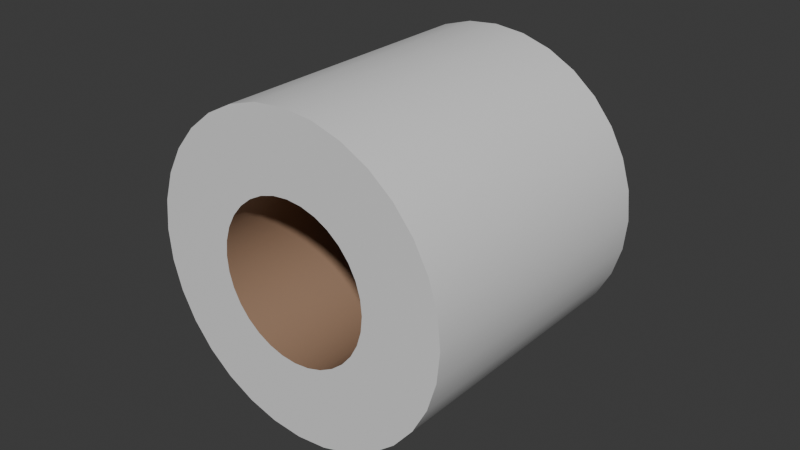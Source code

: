 # Source: Toilet_Paper.blend  (saved by Blender 4.3.34; exported with 4.5.12 LTS)
import bpy
from mathutils import Matrix  # noqa: F401  (used for matrix-valued properties, if any)

bpy.ops.wm.read_factory_settings(use_empty=True)
scene = bpy.context.scene
scene.name = 'Scene'

# ---- collections
col_collection = bpy.data.collections.new('Collection'); scene.collection.children.link(col_collection)

# ---- materials (node trees are filled in below, after node groups)
mat_toilet_paper_roll_material = bpy.data.materials.new('Toilet Paper Roll Material')
mat_toilet_paper_material = bpy.data.materials.new('Toilet Paper Material')

# ---- node groups
ng_smooth_by_angle = bpy.data.node_groups.new('Smooth by Angle', 'GeometryNodeTree')
_s = ng_smooth_by_angle.interface.new_socket(name='Mesh', in_out='OUTPUT', socket_type='NodeSocketGeometry')
_s = ng_smooth_by_angle.interface.new_socket(name='Mesh', in_out='INPUT', socket_type='NodeSocketGeometry')
_s = ng_smooth_by_angle.interface.new_socket(name='Angle', in_out='INPUT', socket_type='NodeSocketFloat')
_s.subtype = 'ANGLE'
_s.default_value = 0.5236
_s.min_value = 0.0
_s.max_value = 3.142
_s.description = 'Maximum face angle for smooth edges'
_s = ng_smooth_by_angle.interface.new_socket(name='Ignore Sharpness', in_out='INPUT', socket_type='NodeSocketBool')
_s.force_non_field = True
ng_smooth_by_angle.description = 'Set the sharpness of mesh edges based on the angle between the neighboring faces'
ng_smooth_by_angle.is_modifier = True
_N = ng_smooth_by_angle.nodes; _L = ng_smooth_by_angle.links
n0 = _N.new('GeometryNodeSetShadeSmooth'); n0.name = 'Set Shade Smooth'; n0.location = (120, -80)
n0.domain = 'EDGE'
n1 = _N.new('GeometryNodeSetShadeSmooth'); n1.name = 'Set Shade Smooth.001'; n1.location = (300, -80)
n2 = _N.new('NodeGroupOutput'); n2.name = 'Group Output'; n2.location = (480, -80)
n3 = _N.new('GeometryNodeInputMeshEdgeAngle'); n3.name = 'Edge Angle'; n3.location = (-440, -240)
n4 = _N.new('NodeGroupInput'); n4.name = 'Group Input'; n4.location = (-80, -80)
n5 = _N.new('GeometryNodeInputEdgeSmooth'); n5.name = 'Is Edge Smooth'; n5.location = (-260, -120)
n6 = _N.new('GeometryNodeInputShadeSmooth'); n6.name = 'Is Shade Smooth'; n6.location = (-440, -397)
n7 = _N.new('FunctionNodeCompare'); n7.name = 'Compare'; n7.location = (-260, -260)
n7.operation = 'LESS_EQUAL'
n7.inputs[6].default_value = (0.0, 0.0, 0.0, 0.0)
n7.inputs[7].default_value = (0.0, 0.0, 0.0, 0.0)
n8 = _N.new('FunctionNodeBooleanMath'); n8.name = 'Boolean Math.001'; n8.location = (-80, -260)
n9 = _N.new('NodeGroupInput'); n9.name = 'Group Input.001'; n9.location = (-440, -329)
n10 = _N.new('NodeGroupInput'); n10.name = 'Group Input.002'; n10.location = (-259, -189)
n11 = _N.new('FunctionNodeBooleanMath'); n11.name = 'Boolean Math'; n11.location = (-80, -149)
n11.operation = 'OR'
n12 = _N.new('FunctionNodeBooleanMath'); n12.name = 'Boolean Math.002'; n12.location = (-260, -380)
n12.operation = 'OR'
n13 = _N.new('NodeGroupInput'); n13.name = 'Group Input.003'; n13.location = (-440, -460)
_L.new(n3.outputs[0], n7.inputs[0])
_L.new(n1.outputs[0], n2.inputs[0])
_L.new(n9.outputs[1], n7.inputs[1])
_L.new(n7.outputs[0], n8.inputs[0])
_L.new(n4.outputs[0], n0.inputs[0])
_L.new(n0.outputs[0], n1.inputs[0])
_L.new(n8.outputs[0], n0.inputs[2])
_L.new(n10.outputs[2], n11.inputs[1])
_L.new(n5.outputs[0], n11.inputs[0])
_L.new(n11.outputs[0], n0.inputs[1])
_L.new(n13.outputs[2], n12.inputs[1])
_L.new(n6.outputs[0], n12.inputs[0])
_L.new(n12.outputs[0], n8.inputs[1])
n2.is_active_output = True

# ---- material node trees
mat_toilet_paper_roll_material.use_nodes = True; mat_toilet_paper_roll_material.node_tree.nodes.clear()
_N = mat_toilet_paper_roll_material.node_tree.nodes; _L = mat_toilet_paper_roll_material.node_tree.links
n0 = _N.new('ShaderNodeBsdfPrincipled'); n0.name = 'Principled BSDF'; n0.location = (10, 300)
n0.inputs[0].default_value = (0.3383, 0.2109, 0.1366, 1.0)
n1 = _N.new('ShaderNodeOutputMaterial'); n1.name = 'Material Output'; n1.location = (300, 300)
_L.new(n0.outputs[0], n1.inputs[0])
n1.is_active_output = True
mat_toilet_paper_material.use_nodes = True; mat_toilet_paper_material.node_tree.nodes.clear()
_N = mat_toilet_paper_material.node_tree.nodes; _L = mat_toilet_paper_material.node_tree.links
n0 = _N.new('ShaderNodeBsdfPrincipled'); n0.name = 'Principled BSDF'; n0.location = (10, 300)
n1 = _N.new('ShaderNodeOutputMaterial'); n1.name = 'Material Output'; n1.location = (300, 300)
_L.new(n0.outputs[0], n1.inputs[0])
n1.is_active_output = True

# ---- world
world_world = bpy.data.worlds.new('World'); scene.world = world_world
world_world.use_nodes = True; world_world.node_tree.nodes.clear()
_N = world_world.node_tree.nodes; _L = world_world.node_tree.links
n0 = _N.new('ShaderNodeOutputWorld'); n0.name = 'World Output'; n0.location = (300, 300)
n1 = _N.new('ShaderNodeBackground'); n1.name = 'Background'; n1.location = (10, 300)
n1.inputs[0].default_value = (0.05088, 0.05088, 0.05088, 1.0)
_L.new(n1.outputs[0], n0.inputs[0])
n0.is_active_output = True
world_world.color = (0.05088, 0.05088, 0.05088)
world_world.sun_shadow_jitter_overblur = 0.0

# ---- meshes
me_cylinder = bpy.data.meshes.new('Cylinder')
me_cylinder.from_pydata([(0.0, 0.045, 0.05), (0.0, -0.045, 0.05), (0.009755, 0.045, 0.04904), (0.009755, -0.045, 0.04904), (0.01913, 0.045, 0.04619), (0.01913, -0.045, 0.04619), (0.02778, 0.045, 0.04157), (0.02778, -0.045, 0.04157), (0.03536, 0.045, 0.03536), (0.03536, -0.045, 0.03536), (0.04157, 0.045, 0.02778), (0.04157, -0.045, 0.02778), (0.04619, 0.045, 0.01913), (0.04619, -0.045, 0.01913), (0.04904, 0.045, 0.009755), (0.04904, -0.045, 0.009755), (0.05, 0.045, 1.967e-09), (0.05, -0.045, -1.967e-09), (0.04904, 0.045, -0.009755), (0.04904, -0.045, -0.009755), (0.04619, 0.045, -0.01913), (0.04619, -0.045, -0.01913), (0.04157, 0.045, -0.02778), (0.04157, -0.045, -0.02778), (0.03536, 0.045, -0.03536), (0.03536, -0.045, -0.03536), (0.02778, 0.045, -0.04157), (0.02778, -0.045, -0.04157), (0.01913, 0.045, -0.04619), (0.01913, -0.045, -0.04619), (0.009755, 0.045, -0.04904), (0.009755, -0.045, -0.04904), (0.0, 0.045, -0.05), (0.0, -0.045, -0.05), (-0.009755, 0.045, -0.04904), (-0.009755, -0.045, -0.04904), (-0.01913, 0.045, -0.04619), (-0.01913, -0.045, -0.04619), (-0.02778, 0.045, -0.04157), (-0.02778, -0.045, -0.04157), (-0.03536, 0.045, -0.03536), (-0.03536, -0.045, -0.03536), (-0.04157, 0.045, -0.02778), (-0.04157, -0.045, -0.02778), (-0.04619, 0.045, -0.01913), (-0.04619, -0.045, -0.01913), (-0.04904, 0.045, -0.009755), (-0.04904, -0.045, -0.009755), (-0.05, 0.045, 1.967e-09), (-0.05, -0.045, -1.967e-09), (-0.04904, 0.045, 0.009755), (-0.04904, -0.045, 0.009755), (-0.04619, 0.045, 0.01913), (-0.04619, -0.045, 0.01913), (-0.04157, 0.045, 0.02778), (-0.04157, -0.045, 0.02778), (-0.03536, 0.045, 0.03536), (-0.03536, -0.045, 0.03536), (-0.02778, 0.045, 0.04157), (-0.02778, -0.045, 0.04157), (-0.01913, 0.045, 0.04619), (-0.01913, -0.045, 0.04619), (-0.009755, 0.045, 0.04904), (-0.009755, -0.045, 0.04904), (3.027e-10, 0.045, 0.025), (0.004877, 0.045, 0.02452), (0.004877, -0.045, 0.02452), (3.027e-10, -0.045, 0.025), (0.009567, 0.045, 0.0231), (0.009567, -0.045, 0.0231), (0.01389, 0.045, 0.02079), (0.01389, -0.045, 0.02079), (0.01768, 0.045, 0.01768), (0.01768, -0.045, 0.01768), (0.02079, 0.045, 0.01389), (0.02079, -0.045, 0.01389), (0.0231, 0.045, 0.009567), (0.0231, -0.045, 0.009567), (0.02452, 0.045, 0.004877), (0.02452, -0.045, 0.004877), (0.025, 0.045, 2.014e-09), (0.025, -0.045, -1.92e-09), (0.02452, 0.045, -0.004877), (0.02452, -0.045, -0.004877), (0.0231, 0.045, -0.009567), (0.0231, -0.045, -0.009567), (0.02079, 0.045, -0.01389), (0.02079, -0.045, -0.01389), (0.01768, 0.045, -0.01768), (0.01768, -0.045, -0.01768), (0.01389, 0.045, -0.02079), (0.01389, -0.045, -0.02079), (0.009567, 0.045, -0.0231), (0.009567, -0.045, -0.0231), (0.004877, 0.045, -0.02452), (0.004877, -0.045, -0.02452), (3.027e-10, 0.045, -0.025), (3.027e-10, -0.045, -0.025), (-0.004877, 0.045, -0.02452), (-0.004877, -0.045, -0.02452), (-0.009567, 0.045, -0.0231), (-0.009567, -0.045, -0.0231), (-0.01389, 0.045, -0.02079), (-0.01389, -0.045, -0.02079), (-0.01768, 0.045, -0.01768), (-0.01768, -0.045, -0.01768), (-0.02079, 0.045, -0.01389), (-0.02079, -0.045, -0.01389), (-0.0231, 0.045, -0.009567), (-0.0231, -0.045, -0.009567), (-0.02452, 0.045, -0.004877), (-0.02452, -0.045, -0.004877), (-0.025, 0.045, 2.014e-09), (-0.025, -0.045, -1.92e-09), (-0.02452, 0.045, 0.004877), (-0.02452, -0.045, 0.004877), (-0.0231, 0.045, 0.009567), (-0.0231, -0.045, 0.009567), (-0.02079, 0.045, 0.01389), (-0.02079, -0.045, 0.01389), (-0.01768, 0.045, 0.01768), (-0.01768, -0.045, 0.01768), (-0.01389, 0.045, 0.02079), (-0.01389, -0.045, 0.02079), (-0.009567, 0.045, 0.0231), (-0.009567, -0.045, 0.0231), (-0.004877, 0.045, 0.02452), (-0.004877, -0.045, 0.02452)], [], [(0, 1, 3, 2), (2, 3, 5, 4), (4, 5, 7, 6), (6, 7, 9, 8), (8, 9, 11, 10), (10, 11, 13, 12), (12, 13, 15, 14), (14, 15, 17, 16), (16, 17, 19, 18), (18, 19, 21, 20), (20, 21, 23, 22), (22, 23, 25, 24), (24, 25, 27, 26), (26, 27, 29, 28), (28, 29, 31, 30), (30, 31, 33, 32), (32, 33, 35, 34), (34, 35, 37, 36), (36, 37, 39, 38), (38, 39, 41, 40), (40, 41, 43, 42), (42, 43, 45, 44), (44, 45, 47, 46), (46, 47, 49, 48), (48, 49, 51, 50), (50, 51, 53, 52), (52, 53, 55, 54), (54, 55, 57, 56), (56, 57, 59, 58), (58, 59, 61, 60), (5, 3, 66, 69), (60, 61, 63, 62), (62, 63, 1, 0), (20, 22, 86, 84), (114, 116, 117, 115), (112, 114, 115, 113), (38, 40, 104, 102), (23, 21, 85, 87), (56, 58, 122, 120), (41, 39, 103, 105), (4, 6, 70, 68), (59, 57, 121, 123), (22, 24, 88, 86), (7, 5, 69, 71), (40, 42, 106, 104), (25, 23, 87, 89), (58, 60, 124, 122), (43, 41, 105, 107), (6, 8, 72, 70), (61, 59, 123, 125), (24, 26, 90, 88), (9, 7, 71, 73), (42, 44, 108, 106), (27, 25, 89, 91), (60, 62, 126, 124), (45, 43, 107, 109), (8, 10, 74, 72), (63, 61, 125, 127), (26, 28, 92, 90), (11, 9, 73, 75), (44, 46, 110, 108), (29, 27, 91, 93), (62, 0, 64, 126), (47, 45, 109, 111), (10, 12, 76, 74), (1, 63, 127, 67), (28, 30, 94, 92), (13, 11, 75, 77), (46, 48, 112, 110), (31, 29, 93, 95), (49, 47, 111, 113), (12, 14, 78, 76), (30, 32, 96, 94), (15, 13, 77, 79), (48, 50, 114, 112), (33, 31, 95, 97), (51, 49, 113, 115), (14, 16, 80, 78), (32, 34, 98, 96), (17, 15, 79, 81), (50, 52, 116, 114), (35, 33, 97, 99), (53, 51, 115, 117), (16, 18, 82, 80), (34, 36, 100, 98), (19, 17, 81, 83), (0, 2, 65, 64), (52, 54, 118, 116), (37, 35, 99, 101), (3, 1, 67, 66), (55, 53, 117, 119), (18, 20, 84, 82), (36, 38, 102, 100), (21, 19, 83, 85), (54, 56, 120, 118), (39, 37, 101, 103), (2, 4, 68, 65), (57, 55, 119, 121), (116, 118, 119, 117), (118, 120, 121, 119), (120, 122, 123, 121), (122, 124, 125, 123), (124, 126, 127, 125), (126, 64, 67, 127), (64, 65, 66, 67), (65, 68, 69, 66), (68, 70, 71, 69), (70, 72, 73, 71), (72, 74, 75, 73), (74, 76, 77, 75), (76, 78, 79, 77), (78, 80, 81, 79), (80, 82, 83, 81), (82, 84, 85, 83), (84, 86, 87, 85), (86, 88, 89, 87), (88, 90, 91, 89), (90, 92, 93, 91), (92, 94, 95, 93), (94, 96, 97, 95), (96, 98, 99, 97), (98, 100, 101, 99), (100, 102, 103, 101), (102, 104, 105, 103), (104, 106, 107, 105), (106, 108, 109, 107), (108, 110, 111, 109), (110, 112, 113, 111)])
me_cylinder.polygons.foreach_set('use_smooth', [True] * 128)
me_cylinder.polygons.foreach_set('material_index', [1, 1, 1, 1, 1, 1, 1, 1, 1, 1, 1, 1, 1, 1, 1, 1, 1, 1, 1, 1, 1, 1, 1, 1, 1, 1, 1, 1, 1, 1, 1, 1, 1, 1, 0, 0, 1, 1, 1, 1, 1, 1, 1, 1, 1, 1, 1, 1, 1, 1, 1, 1, 1, 1, 1, 1, 1, 1, 1, 1, 1, 1, 1, 1, 1, 1, 1, 1, 1, 1, 1, 1, 1, 1, 1, 1, 1, 1, 1, 1, 1, 1, 1, 1, 1, 1, 1, 1, 1, 1, 1, 1, 1, 1, 1, 1, 1, 1, 0, 0, 0, 0, 0, 0, 0, 0, 0, 0, 0, 0, 0, 0, 0, 0, 0, 0, 0, 0, 0, 0, 0, 0, 0, 0, 0, 0, 0, 0])
_uv = me_cylinder.uv_layers.new(name='UVMap')
_uv.uv.foreach_set('vector', [0.5398, 0.3333, 0.5398, 1.256e-08, 0.5734, 2.987e-09, 0.5734, 0.3333, 0.5734, 0.3333, 0.5734, 2.987e-09, 0.6035, 4.306e-09, 0.6035, 0.3333, 0.6035, 0.3333, 0.6035, 4.306e-09, 0.6292, 5.428e-09, 0.6292, 0.3333, 0.8898, 0.3333, 0.8898, 0.6667, 0.8597, 0.6667, 0.8597, 0.3333, 0.8597, 0.3333, 0.8597, 0.6667, 0.8261, 0.6667, 0.8261, 0.3333, 0.8261, 0.3333, 0.8261, 0.6667, 0.7905, 0.6667, 0.7905, 0.3333, 0.7905, 0.3333, 0.7905, 0.6667, 0.7542, 0.6667, 0.7542, 0.3333, 0.7542, 0.3333, 0.7542, 0.6667, 0.7186, 0.6667, 0.7186, 0.3333, 0.7186, 0.3333, 0.7186, 0.6667, 0.6851, 0.6667, 0.6851, 0.3333, 0.6851, 0.3333, 0.6851, 0.6667, 0.6549, 0.6667, 0.6549, 0.3333, 0.6549, 0.3333, 0.6549, 0.6667, 0.6292, 0.6667, 0.6292, 0.3333, 0.8898, 1.438e-08, 0.8898, 0.3333, 0.8597, 0.3333, 0.8597, 9.224e-09, 0.8597, 9.224e-09, 0.8597, 0.3333, 0.8261, 0.3333, 0.8261, 4.716e-09, 0.8261, 4.716e-09, 0.8261, 0.3333, 0.7905, 0.3333, 0.7905, 1.165e-08, 0.7905, 1.165e-08, 0.7905, 0.3333, 0.7542, 0.3333, 0.7542, 1.872e-08, 0.7542, 1.872e-08, 0.7542, 0.3333, 0.7186, 0.3333, 0.7186, 1.461e-08, 0.7186, 1.461e-08, 0.7186, 0.3333, 0.6851, 0.3333, 0.6851, 1.01e-08, 0.6851, 1.01e-08, 0.6851, 0.3333, 0.6549, 0.3333, 0.6549, 1.598e-08, 0.6549, 1.598e-08, 0.6549, 0.3333, 0.6292, 0.3333, 0.6292, 2.098e-08, 0.3686, 0.6667, 0.3686, 0.3333, 0.3988, 0.3333, 0.3988, 0.6667, 0.3988, 0.6667, 0.3988, 0.3333, 0.4323, 0.3333, 0.4323, 0.6667, 0.4323, 0.6667, 0.4323, 0.3333, 0.4679, 0.3333, 0.4679, 0.6667, 0.4679, 0.6667, 0.4679, 0.3333, 0.5042, 0.3333, 0.5042, 0.6667, 0.5042, 0.6667, 0.5042, 0.3333, 0.5398, 0.3333, 0.5398, 0.6667, 0.5398, 0.6667, 0.5398, 0.3333, 0.5734, 0.3333, 0.5734, 0.6667, 0.5734, 0.6667, 0.5734, 0.3333, 0.6035, 0.3333, 0.6035, 0.6667, 0.6035, 0.6667, 0.6035, 0.3333, 0.6292, 0.3333, 0.6292, 0.6667, 0.3686, 0.3333, 0.3686, 3.819e-08, 0.3988, 2.847e-08, 0.3988, 0.3333, 0.3988, 0.3333, 0.3988, 2.847e-08, 0.4323, 1.89e-08, 0.4323, 0.3333, 0.4323, 0.3333, 0.4323, 1.89e-08, 0.4679, 2.045e-08, 0.4679, 0.3333, 0.2716, 0.02097, 0.3018, 0.04114, 0.243, 0.1127, 0.2279, 0.1026, 0.4679, 0.3333, 0.4679, 2.045e-08, 0.5042, 2.204e-08, 0.5042, 0.3333, 0.5042, 0.3333, 0.5042, 2.204e-08, 0.5398, 1.256e-08, 0.5398, 0.3333, 0.238, 0.7301, 0.2024, 0.7372, 0.1934, 0.645, 0.2112, 0.6415, 0.6141, 0.6667, 0.6292, 0.6667, 0.6292, 1.0, 0.6141, 1.0, 0.5974, 0.6667, 0.6141, 0.6667, 0.6141, 1.0, 0.5974, 1.0, 3.055e-08, 0.571, 3.054e-08, 0.5347, 0.09215, 0.5438, 0.09215, 0.562, 0.007082, 0.1305, 0.02097, 0.097, 0.1026, 0.1406, 0.09569, 0.1574, 0.2024, 0.3686, 0.238, 0.3757, 0.2112, 0.4643, 0.1934, 0.4607, 0.1661, 0.3686, 0.1305, 0.3615, 0.1574, 0.2729, 0.1752, 0.2764, 0.3615, 0.4991, 0.3686, 0.5347, 0.2764, 0.5438, 0.2729, 0.526, 0.3686, 0.1661, 0.3686, 0.2024, 0.2764, 0.1934, 0.2764, 0.1752, 0.2024, 0.7372, 0.1661, 0.7372, 0.1752, 0.645, 0.1934, 0.645, 0.238, 0.007082, 0.2716, 0.02097, 0.2279, 0.1026, 0.2112, 0.09569, 3.054e-08, 0.5347, 0.007082, 0.4991, 0.09569, 0.526, 0.09215, 0.5438, 2.936e-08, 0.1661, 0.007082, 0.1305, 0.09569, 0.1574, 0.09215, 0.1752, 0.238, 0.3757, 0.2716, 0.3896, 0.2279, 0.4712, 0.2112, 0.4643, 0.2024, 0.3686, 0.1661, 0.3686, 0.1752, 0.2764, 0.1934, 0.2764, 0.3686, 0.5347, 0.3686, 0.571, 0.2764, 0.562, 0.2764, 0.5438, 0.3615, 0.1305, 0.3686, 0.1661, 0.2764, 0.1752, 0.2729, 0.1574, 0.1661, 0.7372, 0.1305, 0.7301, 0.1574, 0.6415, 0.1752, 0.645, 0.2024, 2.424e-08, 0.238, 0.007082, 0.2112, 0.09569, 0.1934, 0.09215, 0.007082, 0.4991, 0.02097, 0.4656, 0.1026, 0.5092, 0.09569, 0.526, 2.937e-08, 0.2024, 2.936e-08, 0.1661, 0.09215, 0.1752, 0.09215, 0.1934, 0.2716, 0.3896, 0.3018, 0.4097, 0.243, 0.4813, 0.2279, 0.4712, 0.238, 0.3615, 0.2024, 0.3686, 0.1934, 0.2764, 0.2112, 0.2729, 0.3686, 0.571, 0.3615, 0.6066, 0.2729, 0.5798, 0.2764, 0.562, 0.3476, 0.097, 0.3615, 0.1305, 0.2729, 0.1574, 0.266, 0.1406, 0.1305, 0.7301, 0.097, 0.7162, 0.1406, 0.6345, 0.1574, 0.6415, 0.1661, 2.424e-08, 0.2024, 2.424e-08, 0.1934, 0.09215, 0.1752, 0.09215, 0.02097, 0.4656, 0.04114, 0.4354, 0.1127, 0.4941, 0.1026, 0.5092, 0.007082, 0.238, 2.937e-08, 0.2024, 0.09215, 0.1934, 0.09569, 0.2112, 0.3018, 0.4097, 0.3274, 0.4354, 0.2559, 0.4941, 0.243, 0.4813, 0.2716, 0.3476, 0.238, 0.3615, 0.2112, 0.2729, 0.2279, 0.266, 0.3615, 0.6066, 0.3476, 0.6402, 0.266, 0.5965, 0.2729, 0.5798, 0.3274, 0.06681, 0.3476, 0.097, 0.266, 0.1406, 0.2559, 0.1256, 0.097, 0.7162, 0.06681, 0.696, 0.1256, 0.6245, 0.1406, 0.6345, 0.1305, 0.007082, 0.1661, 2.424e-08, 0.1752, 0.09215, 0.1574, 0.09569, 0.04114, 0.4354, 0.06681, 0.4097, 0.1256, 0.4813, 0.1127, 0.4941, 0.02097, 0.2716, 0.007082, 0.238, 0.09569, 0.2112, 0.1026, 0.2279, 0.3018, 0.3274, 0.2716, 0.3476, 0.2279, 0.266, 0.243, 0.2559, 0.3476, 0.6402, 0.3274, 0.6704, 0.2559, 0.6116, 0.266, 0.5965, 0.06681, 0.696, 0.04114, 0.6704, 0.1127, 0.6116, 0.1256, 0.6245, 0.097, 0.02097, 0.1305, 0.007082, 0.1574, 0.09569, 0.1406, 0.1026, 0.06681, 0.4097, 0.097, 0.3896, 0.1406, 0.4712, 0.1256, 0.4813, 0.04114, 0.3018, 0.02097, 0.2716, 0.1026, 0.2279, 0.1127, 0.243, 0.3274, 0.3018, 0.3018, 0.3274, 0.243, 0.2559, 0.2559, 0.243, 0.3274, 0.6704, 0.3018, 0.696, 0.243, 0.6245, 0.2559, 0.6116, 0.04114, 0.6704, 0.02097, 0.6402, 0.1026, 0.5965, 0.1127, 0.6116, 0.06681, 0.04114, 0.097, 0.02097, 0.1406, 0.1026, 0.1256, 0.1127, 0.097, 0.3896, 0.1305, 0.3757, 0.1574, 0.4643, 0.1406, 0.4712, 0.06681, 0.3274, 0.04114, 0.3018, 0.1127, 0.243, 0.1256, 0.2559, 0.3476, 0.2716, 0.3274, 0.3018, 0.2559, 0.243, 0.266, 0.2279, 0.3018, 0.696, 0.2716, 0.7162, 0.2279, 0.6345, 0.243, 0.6245, 0.02097, 0.6402, 0.007082, 0.6066, 0.09569, 0.5798, 0.1026, 0.5965, 0.04114, 0.06681, 0.06681, 0.04114, 0.1256, 0.1127, 0.1127, 0.1256, 0.3274, 0.4354, 0.3476, 0.4656, 0.266, 0.5092, 0.2559, 0.4941, 0.1305, 0.3757, 0.1661, 0.3686, 0.1752, 0.4607, 0.1574, 0.4643, 0.097, 0.3476, 0.06681, 0.3274, 0.1256, 0.2559, 0.1406, 0.266, 0.3018, 0.04114, 0.3274, 0.06681, 0.2559, 0.1256, 0.243, 0.1127, 0.3615, 0.238, 0.3476, 0.2716, 0.266, 0.2279, 0.2729, 0.2112, 0.2716, 0.7162, 0.238, 0.7301, 0.2112, 0.6415, 0.2279, 0.6345, 0.007082, 0.6066, 3.055e-08, 0.571, 0.09215, 0.562, 0.09569, 0.5798, 0.02097, 0.097, 0.04114, 0.06681, 0.1127, 0.1256, 0.1026, 0.1406, 0.1661, 0.3686, 0.2024, 0.3686, 0.1934, 0.4607, 0.1752, 0.4607, 0.1305, 0.3615, 0.097, 0.3476, 0.1406, 0.266, 0.1574, 0.2729, 0.3476, 0.4656, 0.3615, 0.4991, 0.2729, 0.526, 0.266, 0.5092, 0.3686, 0.2024, 0.3615, 0.238, 0.2729, 0.2112, 0.2764, 0.1934, 0.6292, 0.6667, 0.6421, 0.6667, 0.6421, 1.0, 0.6292, 1.0, 0.7724, 0.6667, 0.7875, 0.6667, 0.7875, 1.0, 0.7724, 1.0, 0.7875, 0.6667, 0.8042, 0.6667, 0.8042, 1.0, 0.7875, 1.0, 0.8042, 0.6667, 0.822, 0.6667, 0.822, 1.0, 0.8042, 1.0, 0.822, 0.6667, 0.8402, 0.6667, 0.8402, 1.0, 0.822, 1.0, 0.8402, 0.6667, 0.858, 0.6667, 0.858, 1.0, 0.8402, 1.0, 0.858, 0.6667, 0.8748, 0.6667, 0.8748, 1.0, 0.858, 1.0, 0.8748, 0.6667, 0.8898, 0.6667, 0.8898, 1.0, 0.8748, 1.0, 0.5117, 1.0, 0.4989, 1.0, 0.4989, 0.6667, 0.5117, 0.6667, 0.4989, 1.0, 0.4838, 1.0, 0.4838, 0.6667, 0.4989, 0.6667, 0.4838, 1.0, 0.467, 1.0, 0.467, 0.6667, 0.4838, 0.6667, 0.467, 1.0, 0.4492, 1.0, 0.4492, 0.6667, 0.467, 0.6667, 0.4492, 1.0, 0.4311, 1.0, 0.4311, 0.6667, 0.4492, 0.6667, 0.4311, 1.0, 0.4133, 1.0, 0.4133, 0.6667, 0.4311, 0.6667, 0.4133, 1.0, 0.3965, 1.0, 0.3965, 0.6667, 0.4133, 0.6667, 0.3965, 1.0, 0.3814, 1.0, 0.3814, 0.6667, 0.3965, 0.6667, 0.3814, 1.0, 0.3686, 1.0, 0.3686, 0.6667, 0.3814, 0.6667, 0.6421, 0.6667, 0.6571, 0.6667, 0.6571, 1.0, 0.6421, 1.0, 0.6571, 0.6667, 0.6739, 0.6667, 0.6739, 1.0, 0.6571, 1.0, 0.6739, 0.6667, 0.6917, 0.6667, 0.6917, 1.0, 0.6739, 1.0, 0.6917, 0.6667, 0.7099, 0.6667, 0.7099, 1.0, 0.6917, 1.0, 0.7099, 0.6667, 0.7277, 0.6667, 0.7277, 1.0, 0.7099, 1.0, 0.7277, 0.6667, 0.7444, 0.6667, 0.7444, 1.0, 0.7277, 1.0, 0.7444, 0.6667, 0.7595, 0.6667, 0.7595, 1.0, 0.7444, 1.0, 0.7595, 0.6667, 0.7724, 0.6667, 0.7724, 1.0, 0.7595, 1.0, 0.5117, 0.6667, 0.5268, 0.6667, 0.5268, 1.0, 0.5117, 1.0, 0.5268, 0.6667, 0.5436, 0.6667, 0.5436, 1.0, 0.5268, 1.0, 0.5436, 0.6667, 0.5614, 0.6667, 0.5614, 1.0, 0.5436, 1.0, 0.5614, 0.6667, 0.5796, 0.6667, 0.5796, 1.0, 0.5614, 1.0, 0.5796, 0.6667, 0.5974, 0.6667, 0.5974, 1.0, 0.5796, 1.0])
me_cylinder.materials.append(mat_toilet_paper_roll_material)
me_cylinder.materials.append(mat_toilet_paper_material)
me_cylinder.update()

# ---- objects
ob_toilet_paper = bpy.data.objects.new('Toilet Paper', me_cylinder)

# ---- transforms, parenting, visibility, modifiers, constraints
ob_toilet_paper.location = (0.0, 0.0, 0.0)
_m = ob_toilet_paper.modifiers.new('Smooth by Angle', 'NODES')
_m.node_group = ng_smooth_by_angle
_m.use_pin_to_last = True
_m.show_group_selector = False

# ---- collection membership
col_collection.objects.link(ob_toilet_paper)

# ---- scene / render settings (as saved in the file)
scene.frame_start = 1; scene.frame_end = 250; scene.frame_set(1)
scene.render.engine = 'BLENDER_EEVEE_NEXT'
bpy.context.view_layer.update()

# ---- added for rendering (the .blend has no active camera and no usable light): camera, sun
cam_auto = bpy.data.cameras.new('AutoCamera')
cam_auto.lens = 50.0
cam_auto.sensor_width = 36.0
cam_auto.clip_end = 1000.0
ob_auto_camera = bpy.data.objects.new('AutoCamera', cam_auto)
scene.collection.objects.link(ob_auto_camera)
ob_auto_camera.location = (0.185045, -0.222054, 0.148036)
ob_auto_camera.rotation_euler = (1.09748, -7.21219e-08, 0.694738)
scene.camera = ob_auto_camera
light_auto_sun = bpy.data.lights.new('AutoSun', 'SUN')
light_auto_sun.energy = 3.0
light_auto_sun.angle = 0.0523599
ob_auto_sun = bpy.data.objects.new('AutoSun', light_auto_sun)
scene.collection.objects.link(ob_auto_sun)
ob_auto_sun.rotation_euler = (0.872665, 0.174533, 0.523599)
bpy.context.view_layer.update()
